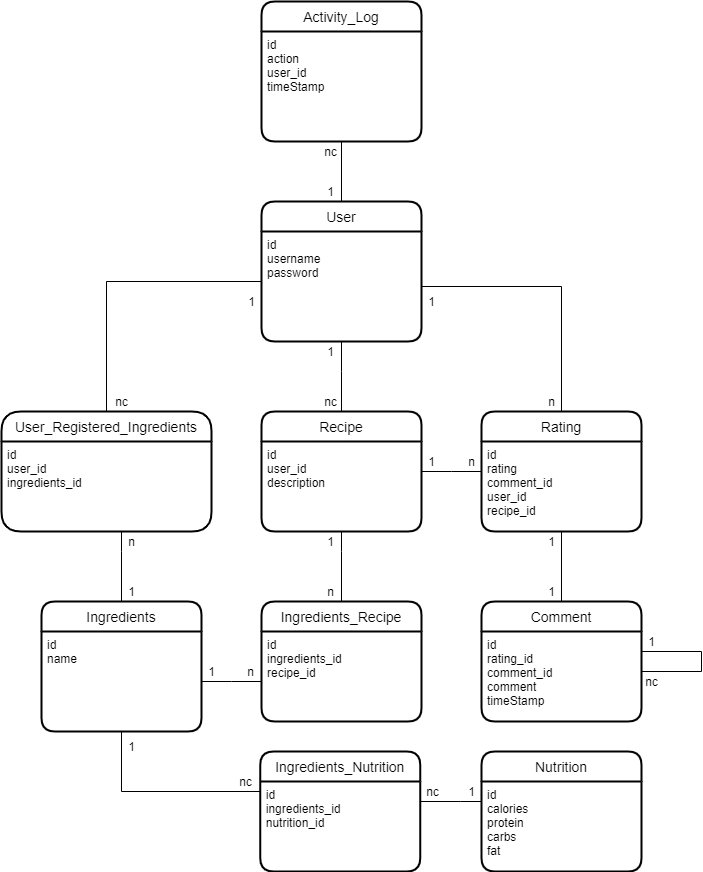

The diagram above was exported from draw.io. Its source (the exported page's mxGraphModel, read from the mxfile embedded in the PNG):
<mxGraphModel dx="1024" dy="584" grid="1" gridSize="10" guides="1" tooltips="1" connect="1" arrows="1" fold="1" page="1" pageScale="1" pageWidth="827" pageHeight="1169" math="0" shadow="0">
  <root>
    <mxCell id="0" />
    <mxCell id="1" parent="0" />
    <mxCell id="HuikeNuEfoCwgzQGubNq-1" style="edgeStyle=orthogonalEdgeStyle;rounded=0;orthogonalLoop=1;jettySize=auto;html=1;endArrow=none;endFill=0;" parent="1" source="HuikeNuEfoCwgzQGubNq-2" target="HuikeNuEfoCwgzQGubNq-7" edge="1">
      <mxGeometry relative="1" as="geometry">
        <Array as="points">
          <mxPoint x="430" y="390" />
        </Array>
      </mxGeometry>
    </mxCell>
    <mxCell id="HuikeNuEfoCwgzQGubNq-57" style="edgeStyle=orthogonalEdgeStyle;rounded=0;orthogonalLoop=1;jettySize=auto;html=1;entryX=0.5;entryY=1;entryDx=0;entryDy=0;endArrow=none;endFill=0;" parent="1" source="HuikeNuEfoCwgzQGubNq-2" target="HuikeNuEfoCwgzQGubNq-54" edge="1">
      <mxGeometry relative="1" as="geometry" />
    </mxCell>
    <mxCell id="HuikeNuEfoCwgzQGubNq-2" value="User" style="swimlane;childLayout=stackLayout;horizontal=1;startSize=30;horizontalStack=0;rounded=1;fontSize=14;fontStyle=0;strokeWidth=2;resizeParent=0;resizeLast=1;shadow=0;dashed=0;align=center;" parent="1" vertex="1">
      <mxGeometry x="350" y="220" width="160" height="140" as="geometry" />
    </mxCell>
    <mxCell id="HuikeNuEfoCwgzQGubNq-3" value="id&#10;username&#10;password&#10;" style="align=left;strokeColor=none;fillColor=none;spacingLeft=4;fontSize=12;verticalAlign=top;resizable=0;rotatable=0;part=1;" parent="HuikeNuEfoCwgzQGubNq-2" vertex="1">
      <mxGeometry y="30" width="160" height="110" as="geometry" />
    </mxCell>
    <mxCell id="HuikeNuEfoCwgzQGubNq-5" value="Ingredients" style="swimlane;childLayout=stackLayout;horizontal=1;startSize=30;horizontalStack=0;rounded=1;fontSize=14;fontStyle=0;strokeWidth=2;resizeParent=0;resizeLast=1;shadow=0;dashed=0;align=center;" parent="1" vertex="1">
      <mxGeometry x="130" y="620" width="160" height="130" as="geometry" />
    </mxCell>
    <mxCell id="HuikeNuEfoCwgzQGubNq-6" value="id&#10;name" style="align=left;strokeColor=none;fillColor=none;spacingLeft=4;fontSize=12;verticalAlign=top;resizable=0;rotatable=0;part=1;" parent="HuikeNuEfoCwgzQGubNq-5" vertex="1">
      <mxGeometry y="30" width="160" height="100" as="geometry" />
    </mxCell>
    <mxCell id="HuikeNuEfoCwgzQGubNq-7" value="Recipe" style="swimlane;childLayout=stackLayout;horizontal=1;startSize=30;horizontalStack=0;rounded=1;fontSize=14;fontStyle=0;strokeWidth=2;resizeParent=0;resizeLast=1;shadow=0;dashed=0;align=center;" parent="1" vertex="1">
      <mxGeometry x="350" y="430" width="160" height="120" as="geometry" />
    </mxCell>
    <mxCell id="HuikeNuEfoCwgzQGubNq-8" value="id&#10;user_id&#10;description" style="align=left;strokeColor=none;fillColor=none;spacingLeft=4;fontSize=12;verticalAlign=top;resizable=0;rotatable=0;part=1;" parent="HuikeNuEfoCwgzQGubNq-7" vertex="1">
      <mxGeometry y="30" width="160" height="90" as="geometry" />
    </mxCell>
    <mxCell id="HuikeNuEfoCwgzQGubNq-9" value="n" style="text;html=1;align=center;verticalAlign=middle;resizable=0;points=[];autosize=1;strokeColor=none;fillColor=none;" parent="1" vertex="1">
      <mxGeometry x="409" y="600" width="20" height="20" as="geometry" />
    </mxCell>
    <mxCell id="HuikeNuEfoCwgzQGubNq-11" value="1" style="text;html=1;align=center;verticalAlign=middle;resizable=0;points=[];autosize=1;strokeColor=none;fillColor=none;" parent="1" vertex="1">
      <mxGeometry x="409" y="360" width="20" height="20" as="geometry" />
    </mxCell>
    <mxCell id="HuikeNuEfoCwgzQGubNq-12" value="nc" style="text;html=1;align=center;verticalAlign=middle;resizable=0;points=[];autosize=1;strokeColor=none;fillColor=none;" parent="1" vertex="1">
      <mxGeometry x="404" y="410" width="30" height="20" as="geometry" />
    </mxCell>
    <mxCell id="HuikeNuEfoCwgzQGubNq-14" value="Nutrition" style="swimlane;childLayout=stackLayout;horizontal=1;startSize=30;horizontalStack=0;rounded=1;fontSize=14;fontStyle=0;strokeWidth=2;resizeParent=0;resizeLast=1;shadow=0;dashed=0;align=center;" parent="1" vertex="1">
      <mxGeometry x="570" y="770" width="160" height="120" as="geometry" />
    </mxCell>
    <mxCell id="HuikeNuEfoCwgzQGubNq-15" value="id&#10;calories&#10;protein&#10;carbs&#10;fat" style="align=left;strokeColor=none;fillColor=none;spacingLeft=4;fontSize=12;verticalAlign=top;resizable=0;rotatable=0;part=1;" parent="HuikeNuEfoCwgzQGubNq-14" vertex="1">
      <mxGeometry y="30" width="160" height="90" as="geometry" />
    </mxCell>
    <mxCell id="HuikeNuEfoCwgzQGubNq-16" value="nc" style="text;html=1;align=center;verticalAlign=middle;resizable=0;points=[];autosize=1;strokeColor=none;fillColor=none;" parent="1" vertex="1">
      <mxGeometry x="506.25" y="800" width="30" height="20" as="geometry" />
    </mxCell>
    <mxCell id="HuikeNuEfoCwgzQGubNq-17" value="nc" style="text;html=1;align=center;verticalAlign=middle;resizable=0;points=[];autosize=1;strokeColor=none;fillColor=none;" parent="1" vertex="1">
      <mxGeometry x="318.75" y="790" width="30" height="20" as="geometry" />
    </mxCell>
    <mxCell id="HuikeNuEfoCwgzQGubNq-18" style="edgeStyle=orthogonalEdgeStyle;rounded=0;orthogonalLoop=1;jettySize=auto;html=1;entryX=1;entryY=0.5;entryDx=0;entryDy=0;endArrow=none;endFill=0;" parent="1" source="HuikeNuEfoCwgzQGubNq-19" target="HuikeNuEfoCwgzQGubNq-3" edge="1">
      <mxGeometry relative="1" as="geometry">
        <Array as="points">
          <mxPoint x="650" y="305" />
        </Array>
      </mxGeometry>
    </mxCell>
    <mxCell id="HuikeNuEfoCwgzQGubNq-19" value="Rating" style="swimlane;childLayout=stackLayout;horizontal=1;startSize=30;horizontalStack=0;rounded=1;fontSize=14;fontStyle=0;strokeWidth=2;resizeParent=0;resizeLast=1;shadow=0;dashed=0;align=center;" parent="1" vertex="1">
      <mxGeometry x="570" y="430" width="160" height="120" as="geometry" />
    </mxCell>
    <mxCell id="HuikeNuEfoCwgzQGubNq-20" value="id&#10;rating&#10;comment_id&#10;user_id&#10;recipe_id" style="align=left;strokeColor=none;fillColor=none;spacingLeft=4;fontSize=12;verticalAlign=top;resizable=0;rotatable=0;part=1;" parent="HuikeNuEfoCwgzQGubNq-19" vertex="1">
      <mxGeometry y="30" width="160" height="90" as="geometry" />
    </mxCell>
    <mxCell id="HuikeNuEfoCwgzQGubNq-21" style="edgeStyle=orthogonalEdgeStyle;rounded=0;orthogonalLoop=1;jettySize=auto;html=1;endArrow=none;endFill=0;" parent="1" source="HuikeNuEfoCwgzQGubNq-19" target="HuikeNuEfoCwgzQGubNq-7" edge="1">
      <mxGeometry relative="1" as="geometry">
        <mxPoint x="530" y="520" as="sourcePoint" />
        <Array as="points">
          <mxPoint x="540" y="490" />
          <mxPoint x="540" y="490" />
        </Array>
      </mxGeometry>
    </mxCell>
    <mxCell id="HuikeNuEfoCwgzQGubNq-22" value="1" style="text;html=1;align=center;verticalAlign=middle;resizable=0;points=[];autosize=1;" parent="1" vertex="1">
      <mxGeometry x="510" y="310" width="20" height="20" as="geometry" />
    </mxCell>
    <mxCell id="HuikeNuEfoCwgzQGubNq-23" value="1" style="text;html=1;align=center;verticalAlign=middle;resizable=0;points=[];autosize=1;" parent="1" vertex="1">
      <mxGeometry x="510" y="470" width="20" height="20" as="geometry" />
    </mxCell>
    <mxCell id="HuikeNuEfoCwgzQGubNq-24" value="n" style="text;html=1;align=center;verticalAlign=middle;resizable=0;points=[];autosize=1;strokeColor=none;fillColor=none;" parent="1" vertex="1">
      <mxGeometry x="630" y="410" width="20" height="20" as="geometry" />
    </mxCell>
    <mxCell id="HuikeNuEfoCwgzQGubNq-25" value="n" style="text;html=1;align=center;verticalAlign=middle;resizable=0;points=[];autosize=1;strokeColor=none;fillColor=none;" parent="1" vertex="1">
      <mxGeometry x="550" y="470" width="20" height="20" as="geometry" />
    </mxCell>
    <mxCell id="HuikeNuEfoCwgzQGubNq-38" style="edgeStyle=orthogonalEdgeStyle;rounded=0;orthogonalLoop=1;jettySize=auto;html=1;endArrow=none;endFill=0;" parent="1" source="HuikeNuEfoCwgzQGubNq-26" target="HuikeNuEfoCwgzQGubNq-3" edge="1">
      <mxGeometry relative="1" as="geometry">
        <Array as="points">
          <mxPoint x="195" y="300" />
        </Array>
      </mxGeometry>
    </mxCell>
    <mxCell id="HuikeNuEfoCwgzQGubNq-26" value="User_Registered_Ingredients" style="swimlane;childLayout=stackLayout;horizontal=1;startSize=30;horizontalStack=0;rounded=1;fontSize=14;fontStyle=0;strokeWidth=2;resizeParent=0;resizeLast=1;shadow=0;dashed=0;align=center;arcSize=22;" parent="1" vertex="1">
      <mxGeometry x="90" y="430" width="210" height="120" as="geometry" />
    </mxCell>
    <mxCell id="HuikeNuEfoCwgzQGubNq-27" value="id&#10;user_id&#10;ingredients_id" style="align=left;strokeColor=none;fillColor=none;spacingLeft=4;fontSize=12;verticalAlign=top;resizable=0;rotatable=0;part=1;" parent="HuikeNuEfoCwgzQGubNq-26" vertex="1">
      <mxGeometry y="30" width="210" height="90" as="geometry" />
    </mxCell>
    <mxCell id="HuikeNuEfoCwgzQGubNq-43" value="n" style="text;html=1;align=center;verticalAlign=middle;resizable=0;points=[];autosize=1;strokeColor=none;fillColor=none;" parent="1" vertex="1">
      <mxGeometry x="328.75" y="680" width="20" height="20" as="geometry" />
    </mxCell>
    <mxCell id="HuikeNuEfoCwgzQGubNq-44" style="edgeStyle=orthogonalEdgeStyle;rounded=0;orthogonalLoop=1;jettySize=auto;html=1;endArrow=none;endFill=0;" parent="1" source="HuikeNuEfoCwgzQGubNq-27" target="HuikeNuEfoCwgzQGubNq-5" edge="1">
      <mxGeometry relative="1" as="geometry">
        <mxPoint x="70" y="670" as="targetPoint" />
        <Array as="points">
          <mxPoint x="210" y="570" />
          <mxPoint x="210" y="570" />
        </Array>
      </mxGeometry>
    </mxCell>
    <mxCell id="HuikeNuEfoCwgzQGubNq-45" value="1" style="text;html=1;align=center;verticalAlign=middle;resizable=0;points=[];autosize=1;strokeColor=none;fillColor=none;" parent="1" vertex="1">
      <mxGeometry x="210" y="600" width="20" height="20" as="geometry" />
    </mxCell>
    <mxCell id="HuikeNuEfoCwgzQGubNq-46" value="n" style="text;html=1;align=center;verticalAlign=middle;resizable=0;points=[];autosize=1;strokeColor=none;fillColor=none;" parent="1" vertex="1">
      <mxGeometry x="210" y="550" width="20" height="20" as="geometry" />
    </mxCell>
    <mxCell id="HuikeNuEfoCwgzQGubNq-50" value="1" style="text;html=1;align=center;verticalAlign=middle;resizable=0;points=[];autosize=1;strokeColor=none;fillColor=none;" parent="1" vertex="1">
      <mxGeometry x="330" y="310" width="20" height="20" as="geometry" />
    </mxCell>
    <mxCell id="HuikeNuEfoCwgzQGubNq-52" value="nc" style="text;html=1;align=center;verticalAlign=middle;resizable=0;points=[];autosize=1;strokeColor=none;fillColor=none;" parent="1" vertex="1">
      <mxGeometry x="195" y="410" width="30" height="20" as="geometry" />
    </mxCell>
    <mxCell id="HuikeNuEfoCwgzQGubNq-53" value="Activity_Log" style="swimlane;childLayout=stackLayout;horizontal=1;startSize=30;horizontalStack=0;rounded=1;fontSize=14;fontStyle=0;strokeWidth=2;resizeParent=0;resizeLast=1;shadow=0;dashed=0;align=center;" parent="1" vertex="1">
      <mxGeometry x="350" y="20" width="160" height="140" as="geometry" />
    </mxCell>
    <mxCell id="HuikeNuEfoCwgzQGubNq-54" value="id&#10;action&#10;user_id&#10;timeStamp" style="align=left;strokeColor=none;fillColor=none;spacingLeft=4;fontSize=12;verticalAlign=top;resizable=0;rotatable=0;part=1;" parent="HuikeNuEfoCwgzQGubNq-53" vertex="1">
      <mxGeometry y="30" width="160" height="110" as="geometry" />
    </mxCell>
    <mxCell id="HuikeNuEfoCwgzQGubNq-59" value="1" style="text;html=1;align=center;verticalAlign=middle;resizable=0;points=[];autosize=1;strokeColor=none;fillColor=none;" parent="1" vertex="1">
      <mxGeometry x="409" y="200" width="20" height="20" as="geometry" />
    </mxCell>
    <mxCell id="HuikeNuEfoCwgzQGubNq-60" value="nc" style="text;html=1;align=center;verticalAlign=middle;resizable=0;points=[];autosize=1;strokeColor=none;fillColor=none;" parent="1" vertex="1">
      <mxGeometry x="404" y="160" width="30" height="20" as="geometry" />
    </mxCell>
    <mxCell id="HuikeNuEfoCwgzQGubNq-61" style="edgeStyle=orthogonalEdgeStyle;rounded=0;orthogonalLoop=1;jettySize=auto;html=1;endArrow=none;endFill=0;" parent="1" source="HuikeNuEfoCwgzQGubNq-8" target="HuikeNuEfoCwgzQGubNq-69" edge="1">
      <mxGeometry relative="1" as="geometry">
        <Array as="points">
          <mxPoint x="430" y="570" />
          <mxPoint x="430" y="570" />
        </Array>
      </mxGeometry>
    </mxCell>
    <mxCell id="HuikeNuEfoCwgzQGubNq-63" value="Ingredients_Nutrition" style="swimlane;childLayout=stackLayout;horizontal=1;startSize=30;horizontalStack=0;rounded=1;fontSize=14;fontStyle=0;strokeWidth=2;resizeParent=0;resizeLast=1;shadow=0;dashed=0;align=center;" parent="1" vertex="1">
      <mxGeometry x="348.75" y="770" width="160" height="120" as="geometry" />
    </mxCell>
    <mxCell id="HuikeNuEfoCwgzQGubNq-64" value="id&#10;ingredients_id&#10;nutrition_id&#10;" style="align=left;strokeColor=none;fillColor=none;spacingLeft=4;fontSize=12;verticalAlign=top;resizable=0;rotatable=0;part=1;" parent="HuikeNuEfoCwgzQGubNq-63" vertex="1">
      <mxGeometry y="30" width="160" height="90" as="geometry" />
    </mxCell>
    <mxCell id="HuikeNuEfoCwgzQGubNq-65" style="edgeStyle=orthogonalEdgeStyle;rounded=0;orthogonalLoop=1;jettySize=auto;html=1;endArrow=none;endFill=0;" parent="1" source="HuikeNuEfoCwgzQGubNq-6" target="HuikeNuEfoCwgzQGubNq-63" edge="1">
      <mxGeometry relative="1" as="geometry">
        <Array as="points">
          <mxPoint x="210" y="810" />
        </Array>
      </mxGeometry>
    </mxCell>
    <mxCell id="HuikeNuEfoCwgzQGubNq-66" style="edgeStyle=orthogonalEdgeStyle;rounded=0;orthogonalLoop=1;jettySize=auto;html=1;endArrow=none;endFill=0;" parent="1" source="HuikeNuEfoCwgzQGubNq-15" target="HuikeNuEfoCwgzQGubNq-63" edge="1">
      <mxGeometry relative="1" as="geometry">
        <Array as="points">
          <mxPoint x="548.75" y="820" />
          <mxPoint x="548.75" y="820" />
        </Array>
      </mxGeometry>
    </mxCell>
    <mxCell id="HuikeNuEfoCwgzQGubNq-67" value="1" style="text;html=1;align=center;verticalAlign=middle;resizable=0;points=[];autosize=1;" parent="1" vertex="1">
      <mxGeometry x="550" y="800" width="20" height="20" as="geometry" />
    </mxCell>
    <mxCell id="HuikeNuEfoCwgzQGubNq-68" value="1" style="text;html=1;align=center;verticalAlign=middle;resizable=0;points=[];autosize=1;" parent="1" vertex="1">
      <mxGeometry x="210" y="755" width="20" height="20" as="geometry" />
    </mxCell>
    <mxCell id="HuikeNuEfoCwgzQGubNq-69" value="Ingredients_Recipe" style="swimlane;childLayout=stackLayout;horizontal=1;startSize=30;horizontalStack=0;rounded=1;fontSize=14;fontStyle=0;strokeWidth=2;resizeParent=0;resizeLast=1;shadow=0;dashed=0;align=center;" parent="1" vertex="1">
      <mxGeometry x="350" y="620" width="160" height="120" as="geometry" />
    </mxCell>
    <mxCell id="HuikeNuEfoCwgzQGubNq-70" value="id&#10;ingredients_id&#10;recipe_id" style="align=left;strokeColor=none;fillColor=none;spacingLeft=4;fontSize=12;verticalAlign=top;resizable=0;rotatable=0;part=1;" parent="HuikeNuEfoCwgzQGubNq-69" vertex="1">
      <mxGeometry y="30" width="160" height="90" as="geometry" />
    </mxCell>
    <mxCell id="HuikeNuEfoCwgzQGubNq-71" style="edgeStyle=orthogonalEdgeStyle;rounded=0;orthogonalLoop=1;jettySize=auto;html=1;endArrow=none;endFill=0;" parent="1" source="HuikeNuEfoCwgzQGubNq-70" target="HuikeNuEfoCwgzQGubNq-5" edge="1">
      <mxGeometry relative="1" as="geometry">
        <Array as="points">
          <mxPoint x="320" y="700" />
          <mxPoint x="320" y="700" />
        </Array>
      </mxGeometry>
    </mxCell>
    <mxCell id="HuikeNuEfoCwgzQGubNq-72" value="1" style="text;html=1;align=center;verticalAlign=middle;resizable=0;points=[];autosize=1;" parent="1" vertex="1">
      <mxGeometry x="290" y="680" width="20" height="20" as="geometry" />
    </mxCell>
    <mxCell id="HuikeNuEfoCwgzQGubNq-73" value="1" style="text;html=1;align=center;verticalAlign=middle;resizable=0;points=[];autosize=1;" parent="1" vertex="1">
      <mxGeometry x="409" y="550" width="20" height="20" as="geometry" />
    </mxCell>
    <mxCell id="HuikeNuEfoCwgzQGubNq-124" value="Comment" style="swimlane;childLayout=stackLayout;horizontal=1;startSize=30;horizontalStack=0;rounded=1;fontSize=14;fontStyle=0;strokeWidth=2;resizeParent=0;resizeLast=1;shadow=0;dashed=0;align=center;" parent="1" vertex="1">
      <mxGeometry x="570" y="620" width="160" height="120" as="geometry" />
    </mxCell>
    <mxCell id="HuikeNuEfoCwgzQGubNq-125" value="id&#10;rating_id&#10;comment_id&#10;comment&#10;timeStamp" style="align=left;strokeColor=none;fillColor=none;spacingLeft=4;fontSize=12;verticalAlign=top;resizable=0;rotatable=0;part=1;" parent="HuikeNuEfoCwgzQGubNq-124" vertex="1">
      <mxGeometry y="30" width="160" height="90" as="geometry" />
    </mxCell>
    <mxCell id="HuikeNuEfoCwgzQGubNq-126" style="edgeStyle=orthogonalEdgeStyle;rounded=0;orthogonalLoop=1;jettySize=auto;html=1;endArrow=none;endFill=0;" parent="1" source="HuikeNuEfoCwgzQGubNq-20" target="HuikeNuEfoCwgzQGubNq-124" edge="1">
      <mxGeometry relative="1" as="geometry" />
    </mxCell>
    <mxCell id="HuikeNuEfoCwgzQGubNq-127" value="1" style="text;html=1;align=center;verticalAlign=middle;resizable=0;points=[];autosize=1;" parent="1" vertex="1">
      <mxGeometry x="630" y="550" width="20" height="20" as="geometry" />
    </mxCell>
    <mxCell id="HuikeNuEfoCwgzQGubNq-128" value="1" style="text;html=1;align=center;verticalAlign=middle;resizable=0;points=[];autosize=1;" parent="1" vertex="1">
      <mxGeometry x="630" y="600" width="20" height="20" as="geometry" />
    </mxCell>
    <mxCell id="HuikeNuEfoCwgzQGubNq-129" style="edgeStyle=orthogonalEdgeStyle;rounded=0;orthogonalLoop=1;jettySize=auto;html=1;endArrow=none;endFill=0;" parent="1" source="HuikeNuEfoCwgzQGubNq-124" target="HuikeNuEfoCwgzQGubNq-124" edge="1">
      <mxGeometry relative="1" as="geometry">
        <Array as="points">
          <mxPoint x="790" y="680" />
        </Array>
      </mxGeometry>
    </mxCell>
    <mxCell id="HuikeNuEfoCwgzQGubNq-130" value="1" style="text;html=1;align=center;verticalAlign=middle;resizable=0;points=[];autosize=1;" parent="1" vertex="1">
      <mxGeometry x="730" y="650" width="20" height="20" as="geometry" />
    </mxCell>
    <mxCell id="HuikeNuEfoCwgzQGubNq-131" value="nc" style="text;html=1;align=center;verticalAlign=middle;resizable=0;points=[];autosize=1;" parent="1" vertex="1">
      <mxGeometry x="725" y="690" width="30" height="20" as="geometry" />
    </mxCell>
  </root>
</mxGraphModel>